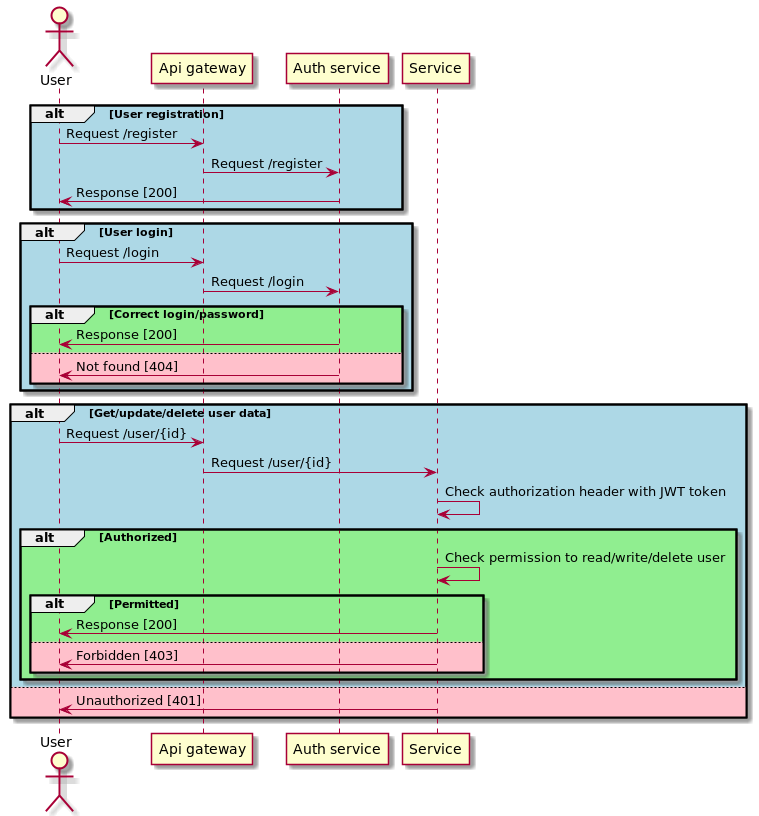

The diagram above was rendered by PlantUML. Its source (embedded in the PNG):
@startuml
actor User
participant "Api gateway"
participant "Auth service"
participant "Service"

alt #LightBlue User registration

User -> "Api gateway" : Request /register

"Api gateway" -> "Auth service" : Request /register
"Auth service" -> User : Response [200]

end

alt #LightBlue User login

User -> "Api gateway" : Request /login

"Api gateway" -> "Auth service" : Request /login

alt #LightGreen Correct login/password

"Auth service" -> User : Response [200]

else #Pink

"Auth service" -> User : Not found [404]

end

end

alt #LightBlue Get/update/delete user data

User -> "Api gateway" : Request /user/{id}

"Api gateway" -> "Service" : Request /user/{id}

"Service" -> "Service" : Check authorization header with JWT token

alt #LightGreen Authorized

"Service" -> "Service" : Check permission to read/write/delete user

alt #LightGreen Permitted

"Service" -> "User" : Response [200]

else #Pink

"Service" -> "User" : Forbidden [403]

end

end

else #Pink

"Service" -> "User" : Unauthorized [401]

end

@enduml